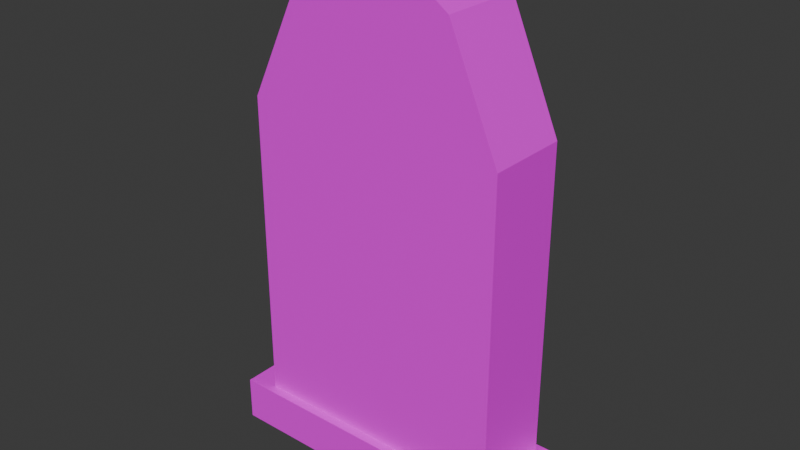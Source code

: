 # Source: grob7koncana.blend  (saved by Blender 4.5.91; exported with 4.5.12 LTS)
import bpy
from mathutils import Matrix  # noqa: F401  (used for matrix-valued properties, if any)

bpy.ops.wm.read_factory_settings(use_empty=True)
scene = bpy.context.scene
scene.name = 'Scene'

# ---- collections
col_collection = bpy.data.collections.new('Collection'); scene.collection.children.link(col_collection)

# ---- images (referenced by path relative to the original .blend; pixels are not part of the script)
import os
ASSET_DIR = os.environ.get("B2B_ASSET_DIR", "")  # directory of the original .blend (textures are referenced by path, not embedded)
HERE = os.path.dirname(os.path.abspath(__file__))  # packed textures are extracted next to this script under _unpacked/

def load_image(name, relpath, width, height, colorspace="sRGB"):
    """Load a texture the original file referenced (path relative to the .blend, or extracted next to this script)."""
    p = next((c for c in (os.path.join(HERE, relpath), os.path.join(ASSET_DIR, relpath)) if relpath and os.path.exists(c)), "")
    if p:
        img = bpy.data.images.load(p, check_existing=True)
        img.name = name
    else:  # same state as the original file: an image datablock whose file is absent (Cycles renders it pink)
        img = bpy.data.images.new(name, width, height)
        img.source = "FILE"
        img.filepath = "//" + (relpath or name)
    img.colorspace_settings.name = colorspace
    return img
img_grob_jpg = load_image('grob.jpg', 'grob.jpg', 1024, 1024, 'sRGB')

# ---- materials (node trees are filled in below, after node groups)
mat_material_001 = bpy.data.materials.new('Material.001')

# ---- material node trees
mat_material_001.use_nodes = True; mat_material_001.node_tree.nodes.clear()
_N = mat_material_001.node_tree.nodes; _L = mat_material_001.node_tree.links
n0 = _N.new('ShaderNodeBsdfPrincipled'); n0.name = 'Principled BSDF'; n0.location = (-200, 100)
n1 = _N.new('ShaderNodeOutputMaterial'); n1.name = 'Material Output'; n1.location = (200, 100)
n2 = _N.new('ShaderNodeTexImage'); n2.name = 'Image Texture'; n2.location = (-490, 80)
n2.image = img_grob_jpg
_L.new(n0.outputs[0], n1.inputs[0])
_L.new(n2.outputs[0], n0.inputs[0])
n1.is_active_output = True

# ---- world
world_world = bpy.data.worlds.new('World'); scene.world = world_world
world_world.use_nodes = True; world_world.node_tree.nodes.clear()
_N = world_world.node_tree.nodes; _L = world_world.node_tree.links
n0 = _N.new('ShaderNodeOutputWorld'); n0.name = 'World Output'; n0.location = (200, 100)
n1 = _N.new('ShaderNodeBackground'); n1.name = 'Background'; n1.location = (-200, 100)
n1.inputs[0].default_value = (0.05088, 0.05088, 0.05088, 1.0)
_L.new(n1.outputs[0], n0.inputs[0])
n0.is_active_output = True
world_world.color = (0.05088, 0.05088, 0.05088)
world_world.sun_shadow_jitter_overblur = 0.0

# ---- meshes
me_cube_001 = bpy.data.meshes.new('Cube.001')
me_cube_001.from_pydata([(-1.0, -1.0, -1.0), (-0.8239, -0.8239, 1.0), (-1.0, 1.0, -1.0), (-0.8239, 0.8239, 1.0), (1.0, -1.0, -1.0), (0.8239, -0.8239, 1.0), (1.0, 1.0, -1.0), (0.8239, 0.8239, 1.0), (-1.0, -1.0, 1.0), (-1.0, 1.0, 1.0), (1.0, 1.0, 1.0), (1.0, -1.0, 1.0), (-0.8239, -0.8239, 15.14), (-0.8239, 0.8239, 15.14), (0.8239, 0.8239, 15.14), (0.8239, -0.8239, 15.14), (0.5943, 1.0, -1.0), (0.1943, 1.0, -1.0), (-0.2057, 1.0, -1.0), (-0.6057, 1.0, -1.0), (-0.6057, 1.0, 1.0), (-0.2057, 1.0, 1.0), (0.1943, 1.0, 1.0), (0.5943, 1.0, 1.0), (-0.6057, -1.0, -1.0), (-0.2057, -1.0, -1.0), (0.1943, -1.0, -1.0), (0.5943, -1.0, -1.0), (0.5943, -1.0, 1.0), (0.1943, -1.0, 1.0), (-0.2057, -1.0, 1.0), (-0.6057, -1.0, 1.0), (-0.499, 0.8239, 1.0), (-0.1694, 0.8239, 1.0), (0.1601, 0.8239, 1.0), (0.4897, 0.8239, 1.0), (0.4897, -0.8239, 1.0), (0.1601, -0.8239, 1.0), (-0.1694, -0.8239, 1.0), (-0.499, -0.8239, 1.0), (-0.4753, 0.8239, 20.27), (-0.1616, 0.8239, 22.02), (0.168, 0.8239, 22.02), (0.5133, 0.8239, 20.27), (0.5133, -0.8239, 20.27), (0.168, -0.8239, 22.02), (-0.1616, -0.8239, 22.02), (-0.4753, -0.8239, 20.27)], [], [(0, 8, 9, 2), (16, 23, 10, 6), (6, 10, 11, 4), (24, 31, 8, 0), (16, 6, 4, 27), (5, 7, 14, 15), (1, 3, 9, 8), (35, 7, 10, 23), (7, 5, 11, 10), (39, 1, 8, 31), (40, 13, 12, 47), (3, 1, 12, 13), (36, 5, 15, 44), (32, 3, 13, 40), (7, 35, 43, 14), (35, 34, 42, 43), (34, 33, 41, 42), (33, 32, 40, 41), (1, 39, 47, 12), (39, 38, 46, 47), (38, 37, 45, 46), (37, 36, 44, 45), (14, 43, 44, 15), (43, 42, 45, 44), (42, 41, 46, 45), (41, 40, 47, 46), (5, 36, 28, 11), (36, 37, 29, 28), (37, 38, 30, 29), (38, 39, 31, 30), (3, 32, 20, 9), (32, 33, 21, 20), (33, 34, 22, 21), (34, 35, 23, 22), (2, 19, 24, 0), (19, 18, 25, 24), (18, 17, 26, 25), (17, 16, 27, 26), (4, 11, 28, 27), (27, 28, 29, 26), (26, 29, 30, 25), (25, 30, 31, 24), (2, 9, 20, 19), (19, 20, 21, 18), (18, 21, 22, 17), (17, 22, 23, 16)])
_uv = me_cube_001.uv_layers.new(name='UVMap')
_uv.uv.foreach_set('vector', [0.6938, 0.04926, 0.6947, 0.1089, 0.5746, 0.109, 0.5736, 0.04938, 0.4209, 0.3172, 0.4225, 0.4683, 0.3691, 0.4685, 0.3675, 0.3174, 0.7033, 0.04804, 0.7076, 0.11, 0.556, 0.1104, 0.5517, 0.04842, 0.6851, 0.04937, 0.6853, 0.108, 0.8032, 0.1074, 0.803, 0.04878, 0.3243, 0.5, 0.375, 0.5, 0.375, 0.75, 0.3243, 0.75, 0.6781, 0.2896, 0.7298, 0.2896, 0.7298, 0.7104, 0.6781, 0.7104, 0.6096, 0.5898, 0.6096, 0.3839, 0.6316, 0.3619, 0.6316, 0.6119, 0.4454, 0.3839, 0.4036, 0.3839, 0.3816, 0.3619, 0.4323, 0.3619, 0.4036, 0.3839, 0.4036, 0.5898, 0.3816, 0.6119, 0.3816, 0.3619, 0.6527, 0.1303, 0.7494, 0.1282, 0.8023, 0.105, 0.6849, 0.1075, 0.5694, 0.3072, 0.6021, 0.3073, 0.6014, 0.4728, 0.5688, 0.4727, 0.6636, 0.1646, 0.7317, 0.1646, 0.7317, 0.7197, 0.6636, 0.7197, 0.3561, 0.1342, 0.2542, 0.1373, 0.2437, 0.6809, 0.3777, 0.9129, 0.5767, 0.3076, 0.6301, 0.3076, 0.6301, 0.4195, 0.5728, 0.4601, 0.3592, 0.3076, 0.4141, 0.3076, 0.4103, 0.4601, 0.3592, 0.4195, 0.4141, 0.3076, 0.4683, 0.3076, 0.467, 0.4739, 0.4103, 0.4601, 0.4683, 0.3076, 0.5225, 0.3076, 0.5212, 0.4739, 0.467, 0.4739, 0.5225, 0.3076, 0.5767, 0.3076, 0.5728, 0.4601, 0.5212, 0.4739, 0.7481, 0.1266, 0.6576, 0.1273, 0.6375, 0.9144, 0.7667, 0.6943, 0.6576, 0.1273, 0.5571, 0.128, 0.5611, 0.9669, 0.6375, 0.9144, 0.5571, 0.128, 0.4566, 0.1311, 0.4514, 0.9662, 0.5611, 0.9669, 0.4566, 0.1311, 0.3561, 0.1342, 0.3777, 0.9129, 0.4514, 0.9662, 0.4366, 0.3067, 0.4702, 0.3069, 0.4695, 0.4723, 0.436, 0.4722, 0.4702, 0.3069, 0.5033, 0.307, 0.5026, 0.4724, 0.4695, 0.4723, 0.5033, 0.307, 0.5363, 0.3071, 0.5357, 0.4725, 0.5026, 0.4724, 0.5363, 0.3071, 0.5694, 0.3072, 0.5688, 0.4727, 0.5357, 0.4725, 0.259, 0.1387, 0.3585, 0.1366, 0.3278, 0.1152, 0.207, 0.1178, 0.3585, 0.1366, 0.4566, 0.1345, 0.4468, 0.1127, 0.3278, 0.1152, 0.4566, 0.1345, 0.5546, 0.1324, 0.5658, 0.1101, 0.4468, 0.1127, 0.5546, 0.1324, 0.6527, 0.1303, 0.6849, 0.1075, 0.5658, 0.1101, 0.6096, 0.3839, 0.569, 0.3839, 0.5823, 0.3619, 0.6316, 0.3619, 0.569, 0.3839, 0.5278, 0.3839, 0.5323, 0.3619, 0.5823, 0.3619, 0.5278, 0.3839, 0.4866, 0.3839, 0.4823, 0.3619, 0.5323, 0.3619, 0.4866, 0.3839, 0.4454, 0.3839, 0.4323, 0.3619, 0.4823, 0.3619, 0.125, 0.5, 0.1743, 0.5, 0.1743, 0.75, 0.125, 0.75, 0.1743, 0.5, 0.2243, 0.5, 0.2243, 0.75, 0.1743, 0.75, 0.2243, 0.5, 0.2743, 0.5, 0.2743, 0.75, 0.2243, 0.75, 0.2743, 0.5, 0.3243, 0.5, 0.3243, 0.75, 0.2743, 0.75, 0.2051, 0.05176, 0.2053, 0.1104, 0.3266, 0.1098, 0.3264, 0.05116, 0.3264, 0.05116, 0.3266, 0.1098, 0.4462, 0.1092, 0.446, 0.05056, 0.446, 0.05056, 0.4462, 0.1092, 0.5657, 0.1086, 0.5656, 0.04996, 0.5656, 0.04996, 0.5657, 0.1086, 0.6853, 0.108, 0.6851, 0.04937, 0.6309, 0.3163, 0.6325, 0.4674, 0.5805, 0.4676, 0.5789, 0.3165, 0.5789, 0.3165, 0.5805, 0.4676, 0.5279, 0.4678, 0.5263, 0.3168, 0.5263, 0.3168, 0.5279, 0.4678, 0.4752, 0.4681, 0.4736, 0.317, 0.4736, 0.317, 0.4752, 0.4681, 0.4225, 0.4683, 0.4209, 0.3172])
me_cube_001.materials.append(mat_material_001)
me_cube_001.update()

# ---- objects
ob_cube = bpy.data.objects.new('Cube', me_cube_001)

# ---- transforms, parenting, visibility, modifiers, constraints
ob_cube.location = (0.0, 0.0, 0.1702)
ob_cube.scale = (1.0, -0.3174, 0.1399)

# ---- collection membership
col_collection.objects.link(ob_cube)

# ---- scene / render settings (as saved in the file)
scene.frame_start = 1; scene.frame_end = 250; scene.frame_set(1)
scene.render.engine = 'BLENDER_EEVEE_NEXT'
bpy.context.view_layer.update()

# ---- added for rendering (the .blend has no active camera and no usable light): camera, sun
cam_auto = bpy.data.cameras.new('AutoCamera')
cam_auto.lens = 50.0
cam_auto.sensor_width = 36.0
cam_auto.clip_end = 1000.0
ob_auto_camera = bpy.data.objects.new('AutoCamera', cam_auto)
scene.collection.objects.link(ob_auto_camera)
ob_auto_camera.location = (3.55624, -4.26748, 4.48546)
ob_auto_camera.rotation_euler = (1.09748, -7.21219e-08, 0.694738)
scene.camera = ob_auto_camera
light_auto_sun = bpy.data.lights.new('AutoSun', 'SUN')
light_auto_sun.energy = 3.0
light_auto_sun.angle = 0.0523599
ob_auto_sun = bpy.data.objects.new('AutoSun', light_auto_sun)
scene.collection.objects.link(ob_auto_sun)
ob_auto_sun.rotation_euler = (0.872665, 0.174533, 0.523599)
bpy.context.view_layer.update()
